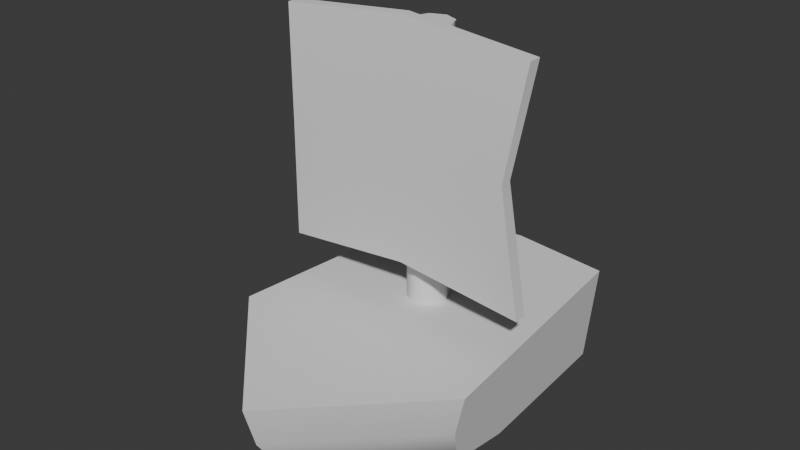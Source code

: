 # Source: boat.blend  (saved by Blender 4.1.24; exported with 4.5.12 LTS)
import bpy
from mathutils import Matrix  # noqa: F401  (used for matrix-valued properties, if any)

bpy.ops.wm.read_factory_settings(use_empty=True)
scene = bpy.context.scene
scene.name = 'Scene'

# ---- collections
col_collection = bpy.data.collections.new('Collection'); scene.collection.children.link(col_collection)

# ---- world
world_world = bpy.data.worlds.new('World'); scene.world = world_world
world_world.use_nodes = True; world_world.node_tree.nodes.clear()
_N = world_world.node_tree.nodes; _L = world_world.node_tree.links
n0 = _N.new('ShaderNodeOutputWorld'); n0.name = 'World Output'; n0.location = (300, 300)
n1 = _N.new('ShaderNodeBackground'); n1.name = 'Background'; n1.location = (10, 300)
n1.inputs[0].default_value = (0.05088, 0.05088, 0.05088, 1.0)
_L.new(n1.outputs[0], n0.inputs[0])
n0.is_active_output = True
world_world.color = (0.05088, 0.05088, 0.05088)
world_world.use_sun_shadow = False
world_world.sun_shadow_jitter_overblur = 0.0

# ---- meshes
me_cube_001 = bpy.data.meshes.new('Cube.001')
me_cube_001.from_pydata([(-1.0, -0.948, 0.3851), (-0.72, 1.052, -0.4149), (-0.8, 1.052, 0.3851), (1.0, -0.948, 0.3851), (0.72, 1.052, -0.4149), (0.8, 1.052, 0.3851), (0.0, 1.152, -0.4149), (0.0, 1.152, 0.3851), (0.0, -1.948, 0.3851), (-0.8, -0.2298, -0.4149), (-0.9186, -0.9344, 0.05943), (-0.8159, -0.5748, -0.3513), (-0.8593, -0.8328, -0.1777), (0.9186, -0.9344, 0.05943), (0.8, -0.2298, -0.4149), (0.8593, -0.8328, -0.1777), (0.8159, -0.5748, -0.3513), (0.0, -1.853, 0.05943), (0.0, -1.03, -0.4149), (0.0, -1.692, -0.1777), (0.0, -1.391, -0.3513), (-2.816e-09, 0.09371, 0.1575), (-2.816e-09, 0.09371, 2.482), (0.1146, 0.04626, 0.1575), (0.1146, 0.04626, 2.482), (0.162, -0.06829, 0.1575), (0.162, -0.06829, 2.482), (0.1146, -0.1828, 0.1575), (0.1146, -0.1828, 2.482), (-2.816e-09, -0.2303, 0.1575), (-2.816e-09, -0.2303, 2.482), (-0.1146, -0.1828, 0.1575), (-0.1146, -0.1828, 2.482), (-0.162, -0.06829, 0.1575), (-0.162, -0.06829, 2.482), (-0.1146, 0.04626, 0.1575), (-0.1146, 0.04626, 2.482), (-1.0, -0.4, 0.7), (-1.0, -0.4, 2.5), (-1.0, -0.3, 0.7), (-1.0, -0.3, 2.5), (1.0, -0.4, 0.7), (1.0, -0.4, 2.5), (1.0, -0.3, 0.7), (1.0, -0.3, 2.5), (-0.9, -0.4948, 1.7), (-0.9, -0.4048, 1.7), (0.9, -0.4048, 1.7), (0.9, -0.4948, 1.7), (0.0, -0.3083, 0.8), (0.0, -0.3083, 2.6), (0.0, -0.3983, 0.8), (0.0, -0.3983, 2.6), (0.0, -0.4843, 1.7), (0.0, -0.4033, 1.7)], [], [(17, 8, 0, 10), (6, 7, 5, 4), (13, 3, 8, 17), (6, 4, 14, 18), (4, 5, 3, 13, 15, 16, 14), (7, 2, 0, 8), (5, 7, 8, 3), (9, 11, 12, 10, 0, 2, 1), (1, 2, 7, 6), (18, 14, 16, 20), (20, 16, 15, 19), (19, 15, 13, 17), (9, 18, 20, 11), (11, 20, 19, 12), (12, 19, 17, 10), (1, 6, 18, 9), (21, 22, 24, 23), (23, 24, 26, 25), (25, 26, 28, 27), (27, 28, 30, 29), (29, 30, 32, 31), (31, 32, 34, 33), (24, 22, 36, 34, 32, 30, 28, 26), (33, 34, 36, 35), (35, 36, 22, 21), (21, 23, 25, 27, 29, 31, 33, 35), (45, 38, 40, 46), (54, 50, 44, 47), (47, 44, 42, 48), (53, 52, 38, 45), (49, 43, 41, 51), (50, 40, 38, 52), (51, 53, 45, 37), (43, 47, 48, 41), (49, 54, 47, 43), (37, 45, 46, 39), (39, 46, 54, 49), (41, 48, 53, 51), (44, 50, 52, 42), (39, 49, 51, 37), (48, 42, 52, 53), (46, 40, 50, 54)])
me_cube_001.polygons.foreach_set('use_smooth', [True] * 42)
_k = set([(0, 2), (0, 8), (0, 10), (1, 2), (1, 6), (1, 9), (2, 7), (3, 5), (3, 8), (3, 13), (4, 5), (4, 6), (4, 14), (5, 7), (8, 17), (9, 11), (10, 12), (11, 12), (13, 15), (14, 16), (15, 16), (17, 19), (19, 20), (21, 23), (21, 35), (22, 24), (22, 36), (23, 25), (24, 26), (25, 27), (26, 28), (27, 29), (28, 30), (29, 31), (30, 32), (31, 33), (32, 34), (33, 35), (34, 36), (37, 39), (37, 45), (37, 51), (38, 40), (38, 45), (38, 52), (39, 46), (39, 49), (40, 46), (40, 50), (41, 43), (41, 48), (41, 51), (42, 44), (42, 48), (42, 52), (43, 47), (43, 49), (44, 47), (44, 50)])
me_cube_001.attributes.new('sharp_edge', 'BOOLEAN', 'EDGE').data.foreach_set('value', [ (min(e.vertices), max(e.vertices)) in _k for e in me_cube_001.edges])
_uv = me_cube_001.uv_layers.new(name='UVMap')
_uv.uv.foreach_set('vector', [0.5232, 0.875, 0.625, 0.875, 0.625, 1.0, 0.5232, 1.0, 0.375, 0.375, 0.625, 0.375, 0.625, 0.5, 0.375, 0.5, 0.5232, 0.75, 0.625, 0.75, 0.625, 0.875, 0.5232, 0.875, 0.25, 0.5, 0.375, 0.5, 0.375, 0.6629, 0.25, 0.6903, 0.375, 0.5, 0.625, 0.5, 0.625, 0.75, 0.5232, 0.75, 0.4493, 0.7384, 0.395, 0.7066, 0.375, 0.6629, 0.75, 0.5, 0.875, 0.5, 0.875, 0.75, 0.75, 0.75, 0.625, 0.5, 0.75, 0.5, 0.75, 0.75, 0.625, 0.75, 0.375, 0.08706, 0.395, 0.04342, 0.4493, 0.01156, 0.5232, 0.0, 0.625, 0.0, 0.625, 0.25, 0.375, 0.25, 0.375, 0.25, 0.625, 0.25, 0.625, 0.375, 0.375, 0.375, 0.25, 0.6903, 0.375, 0.6629, 0.3775, 0.7079, 0.25, 0.7218, 0.25, 0.7218, 0.3775, 0.7079, 0.375, 0.75, 0.2518, 0.75, 0.375, 0.8732, 0.375, 0.75, 0.5232, 0.75, 0.5232, 0.875, 0.125, 0.6629, 0.25, 0.6903, 0.25, 0.7218, 0.1225, 0.7079, 0.1225, 0.7079, 0.25, 0.7218, 0.2482, 0.75, 0.125, 0.75, 0.375, 1.0, 0.375, 0.8768, 0.5232, 0.875, 0.5232, 1.0, 0.125, 0.5, 0.25, 0.5, 0.25, 0.6903, 0.125, 0.6629, 1.0, 0.5, 1.0, 1.0, 0.875, 1.0, 0.875, 0.5, 0.875, 0.5, 0.875, 1.0, 0.75, 1.0, 0.75, 0.5, 0.75, 0.5, 0.75, 1.0, 0.625, 1.0, 0.625, 0.5, 0.625, 0.5, 0.625, 1.0, 0.5, 1.0, 0.5, 0.5, 0.5, 0.5, 0.5, 1.0, 0.375, 1.0, 0.375, 0.5, 0.375, 0.5, 0.375, 1.0, 0.25, 1.0, 0.25, 0.5, 0.4197, 0.4197, 0.25, 0.49, 0.08029, 0.4197, 0.01, 0.25, 0.08029, 0.08029, 0.25, 0.01, 0.4197, 0.08029, 0.49, 0.25, 0.25, 0.5, 0.25, 1.0, 0.125, 1.0, 0.125, 0.5, 0.125, 0.5, 0.125, 1.0, 0.0, 1.0, 0.0, 0.5, 0.75, 0.49, 0.9197, 0.4197, 0.99, 0.25, 0.9197, 0.08029, 0.75, 0.01, 0.5803, 0.08029, 0.51, 0.25, 0.5803, 0.4197, 0.5, 0.0, 0.625, 0.0, 0.625, 0.25, 0.5, 0.25, 0.5, 0.375, 0.625, 0.375, 0.625, 0.5, 0.5, 0.5, 0.5, 0.5, 0.625, 0.5, 0.625, 0.75, 0.5, 0.75, 0.5, 0.875, 0.625, 0.875, 0.625, 1.0, 0.5, 1.0, 0.25, 0.5, 0.375, 0.5, 0.375, 0.75, 0.25, 0.75, 0.75, 0.5, 0.875, 0.5, 0.875, 0.75, 0.75, 0.75, 0.375, 0.875, 0.5, 0.875, 0.5, 1.0, 0.375, 1.0, 0.375, 0.5, 0.5, 0.5, 0.5, 0.75, 0.375, 0.75, 0.375, 0.375, 0.5, 0.375, 0.5, 0.5, 0.375, 0.5, 0.375, 0.0, 0.5, 0.0, 0.5, 0.25, 0.375, 0.25, 0.375, 0.25, 0.5, 0.25, 0.5, 0.375, 0.375, 0.375, 0.375, 0.75, 0.5, 0.75, 0.5, 0.875, 0.375, 0.875, 0.625, 0.5, 0.75, 0.5, 0.75, 0.75, 0.625, 0.75, 0.125, 0.5, 0.25, 0.5, 0.25, 0.75, 0.125, 0.75, 0.5, 0.75, 0.625, 0.75, 0.625, 0.875, 0.5, 0.875, 0.5, 0.25, 0.625, 0.25, 0.625, 0.375, 0.5, 0.375])
me_cube_001.update()

# ---- objects
ob_cube = bpy.data.objects.new('Cube', me_cube_001)

# ---- transforms, parenting, visibility, modifiers, constraints
ob_cube.location = (0.0, 0.0, 0.0)

# ---- collection membership
col_collection.objects.link(ob_cube)

# ---- scene / render settings (as saved in the file)
scene.frame_start = 1; scene.frame_end = 250; scene.frame_set(1)
scene.render.engine = 'BLENDER_EEVEE_NEXT'
scene.cycles.sampling_pattern = 'TABULATED_SOBOL'
scene.eevee.ray_tracing_options.trace_max_roughness = 0.0
bpy.context.view_layer.update()

# ---- added for rendering (the .blend has no active camera and no usable light): camera, sun
cam_auto = bpy.data.cameras.new('AutoCamera')
cam_auto.lens = 50.0
cam_auto.sensor_width = 36.0
cam_auto.clip_end = 1000.0
ob_auto_camera = bpy.data.objects.new('AutoCamera', cam_auto)
scene.collection.objects.link(ob_auto_camera)
ob_auto_camera.location = (4.40813, -5.68773, 4.61907)
ob_auto_camera.rotation_euler = (1.09748, -7.21219e-08, 0.694738)
scene.camera = ob_auto_camera
light_auto_sun = bpy.data.lights.new('AutoSun', 'SUN')
light_auto_sun.energy = 3.0
light_auto_sun.angle = 0.0523599
ob_auto_sun = bpy.data.objects.new('AutoSun', light_auto_sun)
scene.collection.objects.link(ob_auto_sun)
ob_auto_sun.rotation_euler = (0.872665, 0.174533, 0.523599)
bpy.context.view_layer.update()
